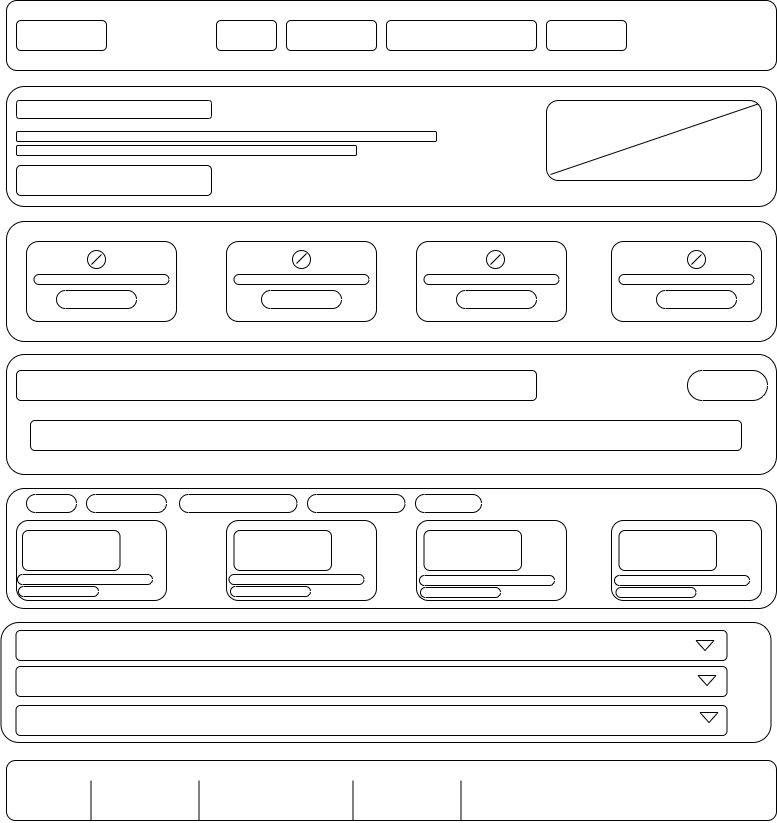

The diagram above was exported from draw.io. Its source (the exported page's mxGraphModel, read from the mxfile embedded in the PNG):
<mxGraphModel dx="2062" dy="890" grid="0" gridSize="10" guides="1" tooltips="1" connect="1" arrows="1" fold="1" page="1" pageScale="1" pageWidth="850" pageHeight="1100" math="0" shadow="0">
  <root>
    <mxCell id="0" />
    <mxCell id="1" parent="0" />
    <mxCell id="dbUK6kz4GFSGf987_CD6-1" parent="1" style="rounded=1;whiteSpace=wrap;html=1;roundedPerimeter=1;" value="" vertex="1">
      <mxGeometry height="70" width="770" x="40" y="20" as="geometry" />
    </mxCell>
    <mxCell id="dbUK6kz4GFSGf987_CD6-2" parent="1" style="rounded=1;whiteSpace=wrap;html=1;roundedPerimeter=1;" value="" vertex="1">
      <mxGeometry height="30" width="90" x="50" y="40" as="geometry" />
    </mxCell>
    <mxCell id="dbUK6kz4GFSGf987_CD6-5" parent="1" style="rounded=1;whiteSpace=wrap;html=1;roundedPerimeter=1;" value="" vertex="1">
      <mxGeometry height="30" width="60" x="250" y="40" as="geometry" />
    </mxCell>
    <mxCell id="dbUK6kz4GFSGf987_CD6-7" parent="1" style="rounded=1;whiteSpace=wrap;html=1;roundedPerimeter=1;" value="" vertex="1">
      <mxGeometry height="30" width="90" x="320" y="40" as="geometry" />
    </mxCell>
    <mxCell id="dbUK6kz4GFSGf987_CD6-9" parent="1" style="rounded=1;whiteSpace=wrap;html=1;roundedPerimeter=1;" value="" vertex="1">
      <mxGeometry height="30" width="150" x="420" y="40" as="geometry" />
    </mxCell>
    <mxCell id="dbUK6kz4GFSGf987_CD6-11" parent="1" style="rounded=1;whiteSpace=wrap;html=1;roundedPerimeter=1;" value="" vertex="1">
      <mxGeometry height="30" width="80" x="580" y="40" as="geometry" />
    </mxCell>
    <mxCell id="dbUK6kz4GFSGf987_CD6-13" parent="1" style="rounded=1;whiteSpace=wrap;html=1;roundedPerimeter=1;" value="" vertex="1">
      <mxGeometry height="120" width="770" x="40" y="106" as="geometry" />
    </mxCell>
    <mxCell id="dbUK6kz4GFSGf987_CD6-15" parent="1" style="rounded=1;whiteSpace=wrap;html=1;roundedPerimeter=1;" value="" vertex="1">
      <mxGeometry height="18" width="195" x="50" y="120" as="geometry" />
    </mxCell>
    <mxCell id="dbUK6kz4GFSGf987_CD6-16" parent="1" style="rounded=1;whiteSpace=wrap;html=1;roundedPerimeter=1;" value="" vertex="1">
      <mxGeometry height="10" width="420" x="50" y="151" as="geometry" />
    </mxCell>
    <mxCell id="dbUK6kz4GFSGf987_CD6-17" parent="1" style="rounded=1;whiteSpace=wrap;html=1;roundedPerimeter=1;" value="" vertex="1">
      <mxGeometry height="10" width="340" x="50" y="165" as="geometry" />
    </mxCell>
    <mxCell id="dbUK6kz4GFSGf987_CD6-18" parent="1" style="rounded=1;whiteSpace=wrap;html=1;roundedPerimeter=1;" value="" vertex="1">
      <mxGeometry height="30" width="195" x="50" y="185" as="geometry" />
    </mxCell>
    <mxCell id="dbUK6kz4GFSGf987_CD6-19" parent="1" style="rounded=1;whiteSpace=wrap;html=1;roundedPerimeter=1;" value="" vertex="1">
      <mxGeometry height="80" width="215" x="580" y="120" as="geometry" />
    </mxCell>
    <mxCell id="dbUK6kz4GFSGf987_CD6-20" edge="1" parent="1" style="endArrow=none;html=1;rounded=0;defaultLabelBackgroundColor=page;entryX=1;entryY=0;entryDx=0;entryDy=0;" target="dbUK6kz4GFSGf987_CD6-19" value="">
      <mxGeometry height="50" relative="1" width="50" as="geometry">
        <mxPoint x="584" y="194" as="sourcePoint" />
        <mxPoint x="794.9734218942792" y="126.20177187371473" as="targetPoint" />
      </mxGeometry>
    </mxCell>
    <mxCell id="dbUK6kz4GFSGf987_CD6-22" parent="1" style="rounded=1;whiteSpace=wrap;html=1;roundedPerimeter=1;" value="" vertex="1">
      <mxGeometry height="120" width="770" x="40" y="241" as="geometry" />
    </mxCell>
    <mxCell id="dbUK6kz4GFSGf987_CD6-23" parent="1" style="rounded=1;whiteSpace=wrap;html=1;roundedPerimeter=1;" value="" vertex="1">
      <mxGeometry height="80" width="150" x="60" y="261" as="geometry" />
    </mxCell>
    <mxCell id="dbUK6kz4GFSGf987_CD6-24" parent="1" style="rounded=1;whiteSpace=wrap;html=1;roundedPerimeter=1;" value="" vertex="1">
      <mxGeometry height="80" width="150" x="260" y="261" as="geometry" />
    </mxCell>
    <mxCell id="dbUK6kz4GFSGf987_CD6-25" parent="1" style="rounded=1;whiteSpace=wrap;html=1;roundedPerimeter=1;" value="" vertex="1">
      <mxGeometry height="80" width="150" x="450" y="261" as="geometry" />
    </mxCell>
    <mxCell id="dbUK6kz4GFSGf987_CD6-26" parent="1" style="rounded=1;whiteSpace=wrap;html=1;roundedPerimeter=1;" value="" vertex="1">
      <mxGeometry height="80" width="150" x="645" y="261" as="geometry" />
    </mxCell>
    <mxCell id="dbUK6kz4GFSGf987_CD6-30" parent="1" style="html=1;dashed=0;whiteSpace=wrap;shape=mxgraph.dfd.start" value="" vertex="1">
      <mxGeometry height="18" width="80" x="90" y="310" as="geometry" />
    </mxCell>
    <mxCell id="dbUK6kz4GFSGf987_CD6-31" parent="1" style="html=1;dashed=0;whiteSpace=wrap;shape=mxgraph.dfd.start" value="" vertex="1">
      <mxGeometry height="18" width="80" x="295" y="310" as="geometry" />
    </mxCell>
    <mxCell id="dbUK6kz4GFSGf987_CD6-32" parent="1" style="html=1;dashed=0;whiteSpace=wrap;shape=mxgraph.dfd.start" value="" vertex="1">
      <mxGeometry height="18" width="80" x="490" y="310" as="geometry" />
    </mxCell>
    <mxCell id="dbUK6kz4GFSGf987_CD6-33" parent="1" style="html=1;dashed=0;whiteSpace=wrap;shape=mxgraph.dfd.start" value="" vertex="1">
      <mxGeometry height="18" width="80" x="690" y="310" as="geometry" />
    </mxCell>
    <mxCell id="dbUK6kz4GFSGf987_CD6-35" parent="1" style="ellipse;whiteSpace=wrap;html=1;shapeInside=1;aspect=fixed;" value="" vertex="1">
      <mxGeometry height="18" width="18" x="121" y="270" as="geometry" />
    </mxCell>
    <mxCell id="dbUK6kz4GFSGf987_CD6-38" parent="1" style="ellipse;whiteSpace=wrap;html=1;shapeInside=1;aspect=fixed;" value="" vertex="1">
      <mxGeometry height="18" width="18" x="326" y="270" as="geometry" />
    </mxCell>
    <mxCell id="dbUK6kz4GFSGf987_CD6-39" parent="1" style="ellipse;whiteSpace=wrap;html=1;shapeInside=1;aspect=fixed;" value="" vertex="1">
      <mxGeometry height="18" width="18" x="520" y="270" as="geometry" />
    </mxCell>
    <mxCell id="dbUK6kz4GFSGf987_CD6-41" parent="1" style="ellipse;whiteSpace=wrap;html=1;shapeInside=1;aspect=fixed;" value="" vertex="1">
      <mxGeometry height="18" width="18" x="721" y="270" as="geometry" />
    </mxCell>
    <mxCell id="dbUK6kz4GFSGf987_CD6-44" parent="1" style="html=1;dashed=0;whiteSpace=wrap;shape=mxgraph.dfd.start" value="" vertex="1">
      <mxGeometry height="10" width="135" x="67.5" y="294" as="geometry" />
    </mxCell>
    <mxCell id="dbUK6kz4GFSGf987_CD6-45" parent="1" style="html=1;dashed=0;whiteSpace=wrap;shape=mxgraph.dfd.start" value="" vertex="1">
      <mxGeometry height="10" width="135" x="267.5" y="294" as="geometry" />
    </mxCell>
    <mxCell id="dbUK6kz4GFSGf987_CD6-46" parent="1" style="html=1;dashed=0;whiteSpace=wrap;shape=mxgraph.dfd.start" value="" vertex="1">
      <mxGeometry height="10" width="135" x="457.5" y="294" as="geometry" />
    </mxCell>
    <mxCell id="dbUK6kz4GFSGf987_CD6-47" parent="1" style="html=1;dashed=0;whiteSpace=wrap;shape=mxgraph.dfd.start" value="" vertex="1">
      <mxGeometry height="10" width="135" x="652.5" y="294" as="geometry" />
    </mxCell>
    <mxCell id="dbUK6kz4GFSGf987_CD6-48" parent="1" style="rounded=1;whiteSpace=wrap;html=1;roundedPerimeter=1;" value="" vertex="1">
      <mxGeometry height="120" width="770" x="40" y="374" as="geometry" />
    </mxCell>
    <mxCell id="dbUK6kz4GFSGf987_CD6-49" parent="1" style="html=1;dashed=0;whiteSpace=wrap;shape=mxgraph.dfd.start" value="" vertex="1">
      <mxGeometry height="30" width="80" x="721" y="390" as="geometry" />
    </mxCell>
    <mxCell id="dbUK6kz4GFSGf987_CD6-52" parent="1" style="rounded=1;whiteSpace=wrap;html=1;roundedPerimeter=1;" value="" vertex="1">
      <mxGeometry height="30" width="520" x="50" y="390" as="geometry" />
    </mxCell>
    <mxCell id="dbUK6kz4GFSGf987_CD6-53" parent="1" style="rounded=1;whiteSpace=wrap;html=1;roundedPerimeter=1;" value="" vertex="1">
      <mxGeometry height="30" width="711" x="64" y="440" as="geometry" />
    </mxCell>
    <mxCell id="dbUK6kz4GFSGf987_CD6-54" parent="1" style="rounded=1;whiteSpace=wrap;html=1;roundedPerimeter=1;" value="" vertex="1">
      <mxGeometry height="120" width="770" x="40" y="508" as="geometry" />
    </mxCell>
    <mxCell id="dbUK6kz4GFSGf987_CD6-55" parent="1" style="rounded=1;whiteSpace=wrap;html=1;roundedPerimeter=1;" value="" vertex="1">
      <mxGeometry height="80" width="150" x="50" y="540" as="geometry" />
    </mxCell>
    <mxCell id="dbUK6kz4GFSGf987_CD6-56" parent="1" style="rounded=1;whiteSpace=wrap;html=1;roundedPerimeter=1;" value="" vertex="1">
      <mxGeometry height="80" width="150" x="260" y="540" as="geometry" />
    </mxCell>
    <mxCell id="dbUK6kz4GFSGf987_CD6-57" parent="1" style="rounded=1;whiteSpace=wrap;html=1;roundedPerimeter=1;" value="" vertex="1">
      <mxGeometry height="80" width="150" x="450" y="540" as="geometry" />
    </mxCell>
    <mxCell id="dbUK6kz4GFSGf987_CD6-58" parent="1" style="rounded=1;whiteSpace=wrap;html=1;roundedPerimeter=1;" value="" vertex="1">
      <mxGeometry height="80" width="150" x="645" y="540" as="geometry" />
    </mxCell>
    <mxCell id="dbUK6kz4GFSGf987_CD6-59" parent="1" style="html=1;dashed=0;whiteSpace=wrap;shape=mxgraph.dfd.start" value="" vertex="1">
      <mxGeometry height="18" width="117.5" x="213" y="514" as="geometry" />
    </mxCell>
    <mxCell id="dbUK6kz4GFSGf987_CD6-60" parent="1" style="html=1;dashed=0;whiteSpace=wrap;shape=mxgraph.dfd.start" value="" vertex="1">
      <mxGeometry height="18" width="50" x="60" y="514" as="geometry" />
    </mxCell>
    <mxCell id="dbUK6kz4GFSGf987_CD6-61" parent="1" style="html=1;dashed=0;whiteSpace=wrap;shape=mxgraph.dfd.start" value="" vertex="1">
      <mxGeometry height="18" width="80" x="120" y="514" as="geometry" />
    </mxCell>
    <mxCell id="dbUK6kz4GFSGf987_CD6-62" parent="1" style="html=1;dashed=0;whiteSpace=wrap;shape=mxgraph.dfd.start" value="" vertex="1">
      <mxGeometry height="18" width="97.5" x="341" y="514" as="geometry" />
    </mxCell>
    <mxCell id="dbUK6kz4GFSGf987_CD6-63" parent="1" style="html=1;dashed=0;whiteSpace=wrap;shape=mxgraph.dfd.start" value="" vertex="1">
      <mxGeometry height="18" width="66" x="449" y="514" as="geometry" />
    </mxCell>
    <mxCell id="dbUK6kz4GFSGf987_CD6-64" parent="1" style="rounded=1;whiteSpace=wrap;html=1;roundedPerimeter=1;fillColor=light-dark(#FFFFFF,#E6E6E6);" value="" vertex="1">
      <mxGeometry height="40" width="97.5" x="56" y="550" as="geometry" />
    </mxCell>
    <mxCell id="dbUK6kz4GFSGf987_CD6-65" parent="1" style="rounded=1;whiteSpace=wrap;html=1;roundedPerimeter=1;fillColor=light-dark(#FFFFFF,#E6E6E6);" value="" vertex="1">
      <mxGeometry height="40" width="97.5" x="267.5" y="550" as="geometry" />
    </mxCell>
    <mxCell id="dbUK6kz4GFSGf987_CD6-66" parent="1" style="rounded=1;whiteSpace=wrap;html=1;roundedPerimeter=1;fillColor=light-dark(#FFFFFF,#E6E6E6);" value="" vertex="1">
      <mxGeometry height="40" width="97.5" x="457.5" y="550" as="geometry" />
    </mxCell>
    <mxCell id="dbUK6kz4GFSGf987_CD6-67" parent="1" style="rounded=1;whiteSpace=wrap;html=1;roundedPerimeter=1;fillColor=light-dark(#FFFFFF,#E6E6E6);" value="" vertex="1">
      <mxGeometry height="40" width="97.5" x="652.5" y="550" as="geometry" />
    </mxCell>
    <mxCell id="dbUK6kz4GFSGf987_CD6-72" parent="1" style="html=1;dashed=0;whiteSpace=wrap;shape=mxgraph.dfd.start;fillColor=light-dark(#FFFFFF,#E6E6E6);" value="" vertex="1">
      <mxGeometry height="10" width="80" x="52" y="606" as="geometry" />
    </mxCell>
    <mxCell id="dbUK6kz4GFSGf987_CD6-73" parent="1" style="html=1;dashed=0;whiteSpace=wrap;shape=mxgraph.dfd.start;fillColor=light-dark(#FFFFFF,#E6E6E6);" value="" vertex="1">
      <mxGeometry height="10" width="135" x="262.5" y="594" as="geometry" />
    </mxCell>
    <mxCell id="dbUK6kz4GFSGf987_CD6-74" parent="1" style="html=1;dashed=0;whiteSpace=wrap;shape=mxgraph.dfd.start;fillColor=light-dark(#FFFFFF,#E6E6E6);" value="" vertex="1">
      <mxGeometry height="10" width="80" x="454" y="607" as="geometry" />
    </mxCell>
    <mxCell id="dbUK6kz4GFSGf987_CD6-75" parent="1" style="html=1;dashed=0;whiteSpace=wrap;shape=mxgraph.dfd.start;fillColor=light-dark(#FFFFFF,#E6E6E6);" value="" vertex="1">
      <mxGeometry height="10" width="135" x="453" y="595" as="geometry" />
    </mxCell>
    <mxCell id="dbUK6kz4GFSGf987_CD6-76" parent="1" style="html=1;dashed=0;whiteSpace=wrap;shape=mxgraph.dfd.start;fillColor=light-dark(#FFFFFF,#E6E6E6);" value="" vertex="1">
      <mxGeometry height="10" width="135" x="648" y="595" as="geometry" />
    </mxCell>
    <mxCell id="dbUK6kz4GFSGf987_CD6-77" parent="1" style="html=1;dashed=0;whiteSpace=wrap;shape=mxgraph.dfd.start;fillColor=light-dark(#FFFFFF,#E6E6E6);" value="" vertex="1">
      <mxGeometry height="10" width="135" x="51" y="594" as="geometry" />
    </mxCell>
    <mxCell id="dbUK6kz4GFSGf987_CD6-78" parent="1" style="html=1;dashed=0;whiteSpace=wrap;shape=mxgraph.dfd.start;fillColor=light-dark(#FFFFFF,#E6E6E6);" value="" vertex="1">
      <mxGeometry height="10" width="80" x="649.5" y="607" as="geometry" />
    </mxCell>
    <mxCell id="dbUK6kz4GFSGf987_CD6-79" parent="1" style="html=1;dashed=0;whiteSpace=wrap;shape=mxgraph.dfd.start;fillColor=light-dark(#FFFFFF,#E6E6E6);" value="" vertex="1">
      <mxGeometry height="10" width="80" x="264" y="606" as="geometry" />
    </mxCell>
    <mxCell id="dbUK6kz4GFSGf987_CD6-80" parent="1" style="rounded=1;whiteSpace=wrap;html=1;roundedPerimeter=1;" value="" vertex="1">
      <mxGeometry height="120" width="770" x="34.5" y="642" as="geometry" />
    </mxCell>
    <mxCell id="dbUK6kz4GFSGf987_CD6-81" parent="1" style="rounded=1;whiteSpace=wrap;html=1;roundedPerimeter=1;" value="" vertex="1">
      <mxGeometry height="30" width="711" x="49.5" y="650" as="geometry" />
    </mxCell>
    <mxCell id="dbUK6kz4GFSGf987_CD6-82" parent="1" style="rounded=1;whiteSpace=wrap;html=1;roundedPerimeter=1;" value="" vertex="1">
      <mxGeometry height="30" width="711" x="49.5" y="686" as="geometry" />
    </mxCell>
    <mxCell id="dbUK6kz4GFSGf987_CD6-83" parent="1" style="rounded=1;whiteSpace=wrap;html=1;roundedPerimeter=1;" value="" vertex="1">
      <mxGeometry height="30" width="711" x="49.5" y="725" as="geometry" />
    </mxCell>
    <mxCell id="dbUK6kz4GFSGf987_CD6-86" parent="1" style="triangle;whiteSpace=wrap;html=1;shapeInside=1;rotation=90;fillColor=light-dark(#FFFFFF,#FFFFFF);" value="" vertex="1">
      <mxGeometry height="18" width="10" x="733.5" y="656" as="geometry" />
    </mxCell>
    <mxCell id="dbUK6kz4GFSGf987_CD6-87" parent="1" style="triangle;whiteSpace=wrap;html=1;shapeInside=1;rotation=90;fillColor=light-dark(#FFFFFF,#FFFFFF);" value="" vertex="1">
      <mxGeometry height="18" width="10" x="735.5" y="691" as="geometry" />
    </mxCell>
    <mxCell id="dbUK6kz4GFSGf987_CD6-88" parent="1" style="triangle;whiteSpace=wrap;html=1;shapeInside=1;rotation=90;fillColor=light-dark(#FFFFFF,#FFFFFF);" value="" vertex="1">
      <mxGeometry height="18" width="10" x="737.5" y="728" as="geometry" />
    </mxCell>
    <mxCell id="dbUK6kz4GFSGf987_CD6-89" parent="1" style="rounded=1;whiteSpace=wrap;html=1;roundedPerimeter=1;" value="" vertex="1">
      <mxGeometry height="60" width="770" x="40" y="780" as="geometry" />
    </mxCell>
    <mxCell id="dbUK6kz4GFSGf987_CD6-92" edge="1" parent="1" style="endArrow=none;html=1;rounded=0;defaultLabelBackgroundColor=page;" value="">
      <mxGeometry height="50" relative="1" width="50" as="geometry">
        <mxPoint x="124.5" y="840" as="sourcePoint" />
        <mxPoint x="124.5" y="800" as="targetPoint" />
      </mxGeometry>
    </mxCell>
    <mxCell id="dbUK6kz4GFSGf987_CD6-93" edge="1" parent="1" style="endArrow=none;html=1;rounded=0;defaultLabelBackgroundColor=page;" value="">
      <mxGeometry height="50" relative="1" width="50" as="geometry">
        <mxPoint x="232.5" y="840" as="sourcePoint" />
        <mxPoint x="232.5" y="800" as="targetPoint" />
      </mxGeometry>
    </mxCell>
    <mxCell id="dbUK6kz4GFSGf987_CD6-94" edge="1" parent="1" style="endArrow=none;html=1;rounded=0;defaultLabelBackgroundColor=page;" value="">
      <mxGeometry height="50" relative="1" width="50" as="geometry">
        <mxPoint x="386.5" y="840" as="sourcePoint" />
        <mxPoint x="386.5" y="800" as="targetPoint" />
      </mxGeometry>
    </mxCell>
    <mxCell id="dbUK6kz4GFSGf987_CD6-95" edge="1" parent="1" style="endArrow=none;html=1;rounded=0;defaultLabelBackgroundColor=page;" value="">
      <mxGeometry height="50" relative="1" width="50" as="geometry">
        <mxPoint x="494.5" y="840" as="sourcePoint" />
        <mxPoint x="494.5" y="800" as="targetPoint" />
      </mxGeometry>
    </mxCell>
    <mxCell id="dbUK6kz4GFSGf987_CD6-96" edge="1" parent="1" style="endArrow=none;html=1;rounded=0;defaultLabelBackgroundColor=page;" value="">
      <mxGeometry height="50" relative="1" width="50" as="geometry">
        <mxPoint x="135" y="274" as="sourcePoint" />
        <mxPoint x="125" y="284" as="targetPoint" />
      </mxGeometry>
    </mxCell>
    <mxCell id="dbUK6kz4GFSGf987_CD6-97" edge="1" parent="1" style="endArrow=none;html=1;rounded=0;defaultLabelBackgroundColor=page;" value="">
      <mxGeometry height="50" relative="1" width="50" as="geometry">
        <mxPoint x="340" y="273" as="sourcePoint" />
        <mxPoint x="330" y="283" as="targetPoint" />
      </mxGeometry>
    </mxCell>
    <mxCell id="dbUK6kz4GFSGf987_CD6-98" edge="1" parent="1" style="endArrow=none;html=1;rounded=0;defaultLabelBackgroundColor=page;" value="">
      <mxGeometry height="50" relative="1" width="50" as="geometry">
        <mxPoint x="534" y="274" as="sourcePoint" />
        <mxPoint x="524" y="284" as="targetPoint" />
      </mxGeometry>
    </mxCell>
    <mxCell id="dbUK6kz4GFSGf987_CD6-99" edge="1" parent="1" style="endArrow=none;html=1;rounded=0;defaultLabelBackgroundColor=page;" value="">
      <mxGeometry height="50" relative="1" width="50" as="geometry">
        <mxPoint x="735" y="274" as="sourcePoint" />
        <mxPoint x="725" y="284" as="targetPoint" />
      </mxGeometry>
    </mxCell>
  </root>
</mxGraphModel>